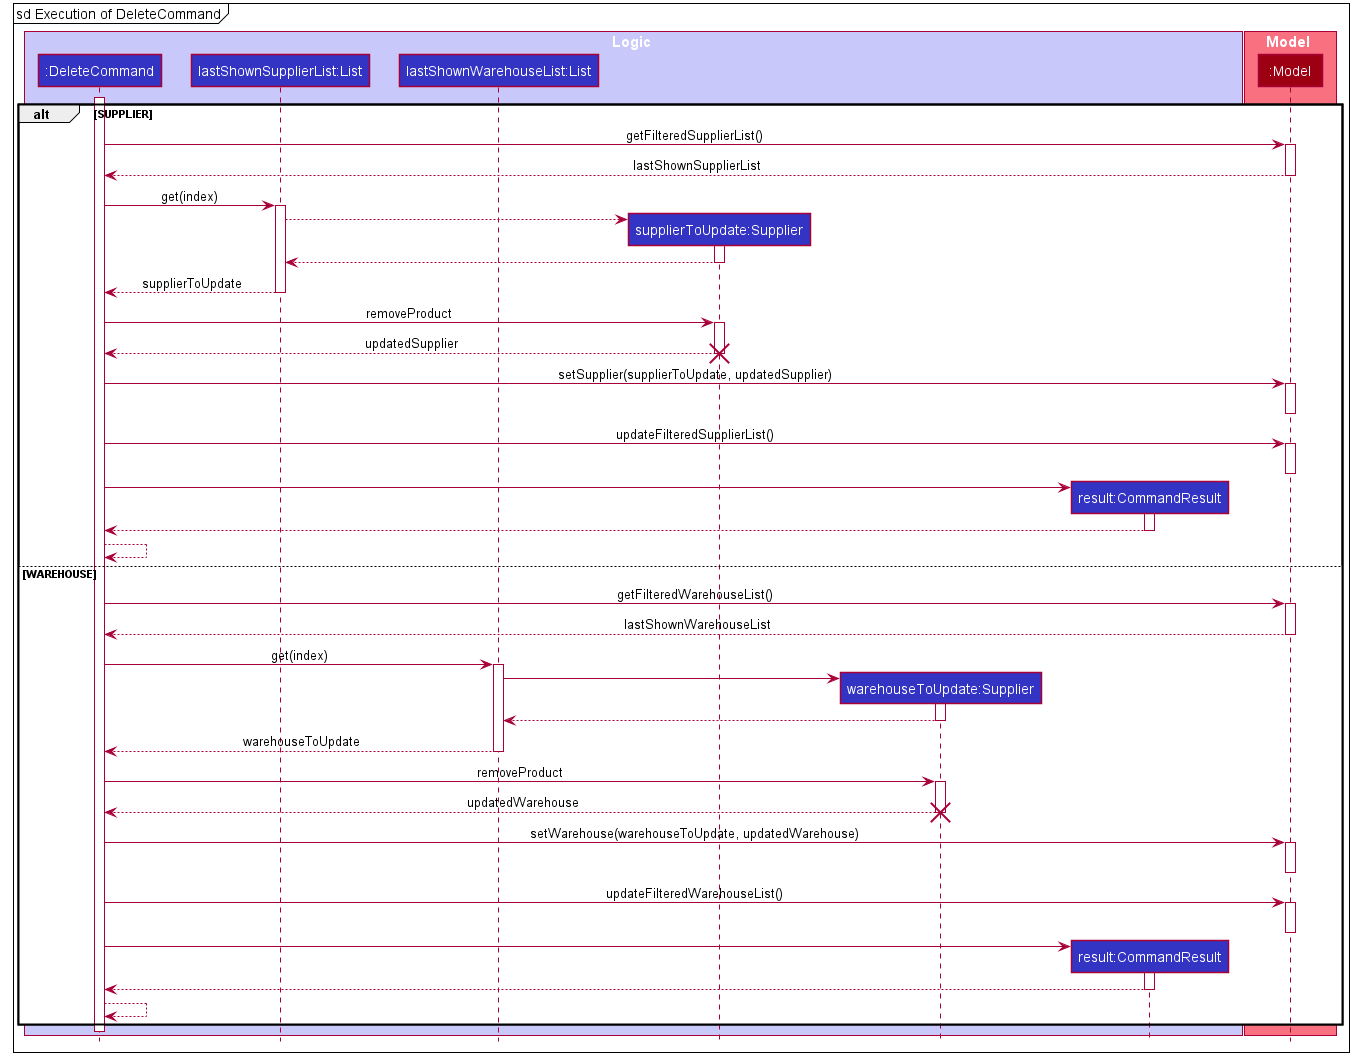

The diagram above was rendered by PlantUML. Its source (embedded in the PNG):
@startuml








skinparam BackgroundColor #FFFFFFF

skinparam Shadowing false

skinparam Class {
    FontColor #FFFFFF
    BorderThickness 1
    BorderColor #FFFFFF
    StereotypeFontColor #FFFFFF
    FontName Arial
}

skinparam Actor {
    BorderColor #000000
    Color #000000
    FontName Arial
}

skinparam Sequence {
    MessageAlign center
    BoxFontSize 15
    BoxPadding 0
    BoxFontColor #FFFFFF
    FontName Arial
}

skinparam Participant {
    FontColor #FFFFFFF
    Padding 20
}

skinparam MinClassWidth 50
skinparam ParticipantPadding 10
skinparam Shadowing false
skinparam DefaultTextAlignment center
skinparam packageStyle Rectangle

hide footbox
hide members
hide circle

mainframe sd Execution of DeleteCommand

box Logic #C8C8FA
participant ":DeleteCommand" as DeleteCommand #3333C4
participant "lastShownSupplierList:List" as lastShownSupplierList #3333C4
participant "lastShownWarehouseList:List" as lastShownWarehouseList #3333C4
participant "supplierToUpdate:Supplier" as supplierToUpdate #3333C4
participant "warehouseToUpdate:Supplier" as warehouseToUpdate #3333C4
participant "result:CommandResult" as CommandResult #3333C4
end box

box Model #F97181
participant ":Model" as Model #9D0012
end box

alt SUPPLIER
activate DeleteCommand
DeleteCommand -> Model : getFilteredSupplierList()
activate Model
Model --> DeleteCommand  : lastShownSupplierList
deactivate Model

DeleteCommand -> lastShownSupplierList : get(index)
activate lastShownSupplierList
create supplierToUpdate
lastShownSupplierList --> supplierToUpdate
activate supplierToUpdate
supplierToUpdate --> lastShownSupplierList
deactivate supplierToUpdate
lastShownSupplierList --> DeleteCommand : supplierToUpdate
deactivate lastShownSupplierList



DeleteCommand -> supplierToUpdate : removeProduct
activate supplierToUpdate
supplierToUpdate --> DeleteCommand : updatedSupplier
deactivate supplierToUpdate
destroy supplierToUpdate

DeleteCommand -> Model : setSupplier(supplierToUpdate, updatedSupplier)
activate Model
deactivate Model

DeleteCommand -> Model : updateFilteredSupplierList()
activate Model
deactivate Model

deactivate Model
create CommandResult
DeleteCommand -> CommandResult
activate CommandResult

CommandResult --> DeleteCommand
deactivate CommandResult
DeleteCommand --> DeleteCommand


else WAREHOUSE

DeleteCommand -> Model : getFilteredWarehouseList()
activate Model
Model --> DeleteCommand  : lastShownWarehouseList
deactivate Model

DeleteCommand -> lastShownWarehouseList : get(index)
activate lastShownWarehouseList
create warehouseToUpdate
lastShownWarehouseList -> warehouseToUpdate
activate warehouseToUpdate
warehouseToUpdate --> lastShownWarehouseList
deactivate warehouseToUpdate
lastShownWarehouseList --> DeleteCommand : warehouseToUpdate
deactivate lastShownWarehouseList


DeleteCommand -> warehouseToUpdate : removeProduct
activate warehouseToUpdate
warehouseToUpdate --> DeleteCommand : updatedWarehouse
deactivate warehouseToUpdate
destroy warehouseToUpdate


DeleteCommand -> Model : setWarehouse(warehouseToUpdate, updatedWarehouse)
activate Model
deactivate Model

DeleteCommand -> Model : updateFilteredWarehouseList()
activate Model
deactivate Model

deactivate Model
create CommandResult
DeleteCommand -> CommandResult
activate CommandResult

CommandResult --> DeleteCommand
deactivate CommandResult
DeleteCommand --> DeleteCommand

end
deactivate DeleteCommand

@enduml